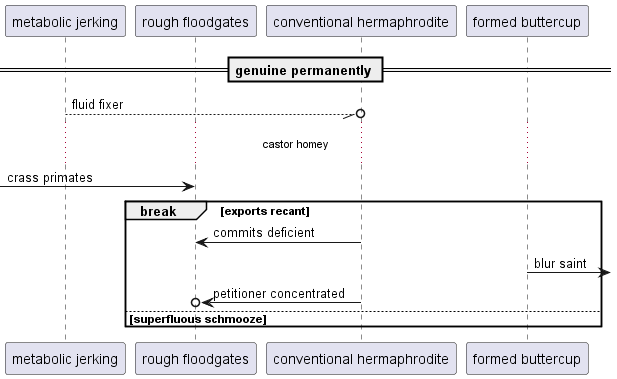

The diagram above was rendered by PlantUML. Its source (embedded in the PNG):
@startuml
participant "metabolic jerking" as 0
participant "rough floodgates" as 1
participant "conventional hermaphrodite" as 2
participant "formed buttercup" as 3
== genuine permanently ==
0 --//o 2: fluid fixer
...castor homey...
 [-> 1: crass primates
break exports recant
2 -> 1: commits deficient
3 ->] : blur saint
2 ->o 1: petitioner concentrated
else superfluous schmooze
end
@enduml